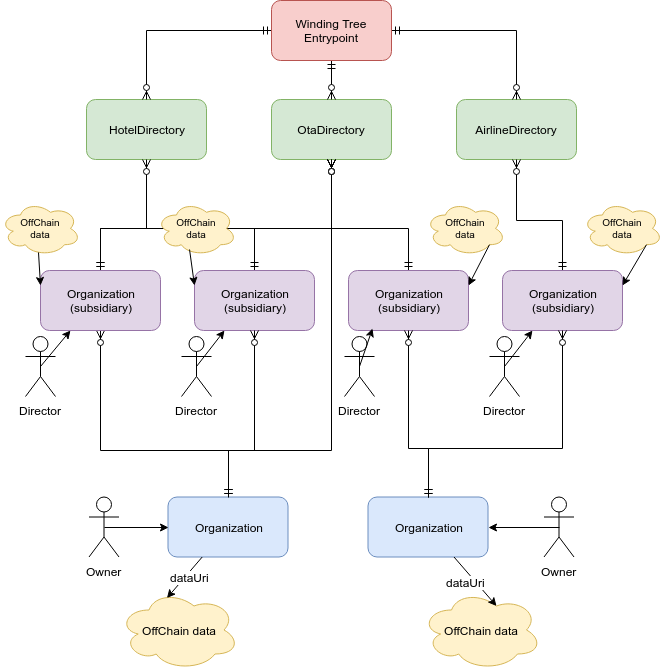

The diagram above was exported from draw.io. Its source (the exported page's mxGraphModel, read from the mxfile embedded in the PNG):
<mxGraphModel dx="1422" dy="845" grid="1" gridSize="10" guides="1" tooltips="1" connect="1" arrows="1" fold="1" page="1" pageScale="1" pageWidth="1169" pageHeight="827" math="0" shadow="0">
  <root>
    <mxCell id="0" />
    <mxCell id="1" parent="0" />
    <mxCell id="KAqgZ9I-gmBLUAzDhEqW-14" style="edgeStyle=orthogonalEdgeStyle;rounded=0;orthogonalLoop=1;jettySize=auto;html=1;exitX=0.5;exitY=0;exitDx=0;exitDy=0;entryX=0.5;entryY=1;entryDx=0;entryDy=0;startArrow=ERmandOne;startFill=0;endArrow=ERzeroToMany;endFill=1;" edge="1" parent="1" source="9ZOD8LiryeVZcGwydzvf-1" target="KAqgZ9I-gmBLUAzDhEqW-1">
      <mxGeometry relative="1" as="geometry">
        <Array as="points">
          <mxPoint x="347" y="490" />
          <mxPoint x="219" y="490" />
        </Array>
      </mxGeometry>
    </mxCell>
    <mxCell id="KAqgZ9I-gmBLUAzDhEqW-24" style="edgeStyle=orthogonalEdgeStyle;rounded=0;orthogonalLoop=1;jettySize=auto;html=1;exitX=0.5;exitY=0;exitDx=0;exitDy=0;entryX=0.5;entryY=1;entryDx=0;entryDy=0;startArrow=ERmandOne;startFill=0;endArrow=ERzeroToMany;endFill=1;" edge="1" parent="1" source="9ZOD8LiryeVZcGwydzvf-1" target="9ZOD8LiryeVZcGwydzvf-6">
      <mxGeometry relative="1" as="geometry">
        <Array as="points">
          <mxPoint x="347" y="490" />
          <mxPoint x="450" y="490" />
        </Array>
      </mxGeometry>
    </mxCell>
    <mxCell id="9ZOD8LiryeVZcGwydzvf-1" value="Organization" style="rounded=1;whiteSpace=wrap;html=1;fillColor=#dae8fc;strokeColor=#6c8ebf;" parent="1" vertex="1">
      <mxGeometry x="286.5" y="536.5" width="120" height="60" as="geometry" />
    </mxCell>
    <mxCell id="9ZOD8LiryeVZcGwydzvf-2" value="OffChain data" style="ellipse;shape=cloud;whiteSpace=wrap;html=1;fillColor=#fff2cc;strokeColor=#d6b656;" parent="1" vertex="1">
      <mxGeometry x="237.5" y="629.5" width="120" height="80" as="geometry" />
    </mxCell>
    <mxCell id="9ZOD8LiryeVZcGwydzvf-3" value="" style="endArrow=classic;html=1;entryX=0.4;entryY=0.1;entryDx=0;entryDy=0;entryPerimeter=0;" parent="1" source="9ZOD8LiryeVZcGwydzvf-1" target="9ZOD8LiryeVZcGwydzvf-2" edge="1">
      <mxGeometry width="50" height="50" relative="1" as="geometry">
        <mxPoint x="286.5" y="616.5" as="sourcePoint" />
        <mxPoint x="336.5" y="566.5" as="targetPoint" />
      </mxGeometry>
    </mxCell>
    <mxCell id="9ZOD8LiryeVZcGwydzvf-4" value="dataUri&lt;br&gt;" style="text;html=1;resizable=0;points=[];align=center;verticalAlign=middle;labelBackgroundColor=#ffffff;" parent="9ZOD8LiryeVZcGwydzvf-3" vertex="1" connectable="0">
      <mxGeometry x="-0.3818" y="-2" relative="1" as="geometry">
        <mxPoint x="-0.5" y="8.5" as="offset" />
      </mxGeometry>
    </mxCell>
    <mxCell id="9ZOD8LiryeVZcGwydzvf-5" value="HotelDirectory" style="rounded=1;whiteSpace=wrap;html=1;fillColor=#d5e8d4;strokeColor=#82b366;" parent="1" vertex="1">
      <mxGeometry x="205" y="139" width="120" height="60" as="geometry" />
    </mxCell>
    <mxCell id="9ZOD8LiryeVZcGwydzvf-6" value="OtaDirectory" style="rounded=1;whiteSpace=wrap;html=1;fillColor=#d5e8d4;strokeColor=#82b366;" parent="1" vertex="1">
      <mxGeometry x="390" y="139" width="120" height="60" as="geometry" />
    </mxCell>
    <mxCell id="9ZOD8LiryeVZcGwydzvf-7" value="&lt;span style=&quot;white-space: normal&quot;&gt;AirlineDirectory&lt;/span&gt;" style="rounded=1;whiteSpace=wrap;html=1;fillColor=#d5e8d4;strokeColor=#82b366;" parent="1" vertex="1">
      <mxGeometry x="575" y="139" width="120" height="60" as="geometry" />
    </mxCell>
    <mxCell id="9ZOD8LiryeVZcGwydzvf-8" value="Organization" style="rounded=1;whiteSpace=wrap;html=1;fillColor=#dae8fc;strokeColor=#6c8ebf;" parent="1" vertex="1">
      <mxGeometry x="486.5" y="536.5" width="120" height="60" as="geometry" />
    </mxCell>
    <mxCell id="9ZOD8LiryeVZcGwydzvf-9" value="OffChain data" style="ellipse;shape=cloud;whiteSpace=wrap;html=1;fillColor=#fff2cc;strokeColor=#d6b656;" parent="1" vertex="1">
      <mxGeometry x="540" y="629.5" width="120" height="80" as="geometry" />
    </mxCell>
    <mxCell id="9ZOD8LiryeVZcGwydzvf-10" value="" style="endArrow=classic;html=1;entryX=0.625;entryY=0.2;entryDx=0;entryDy=0;entryPerimeter=0;" parent="1" source="9ZOD8LiryeVZcGwydzvf-8" target="9ZOD8LiryeVZcGwydzvf-9" edge="1">
      <mxGeometry width="50" height="50" relative="1" as="geometry">
        <mxPoint x="486.5" y="616.5" as="sourcePoint" />
        <mxPoint x="536.5" y="566.5" as="targetPoint" />
      </mxGeometry>
    </mxCell>
    <mxCell id="9ZOD8LiryeVZcGwydzvf-11" value="dataUri&lt;br&gt;" style="text;html=1;resizable=0;points=[];align=center;verticalAlign=middle;labelBackgroundColor=#ffffff;" parent="9ZOD8LiryeVZcGwydzvf-10" vertex="1" connectable="0">
      <mxGeometry x="-0.3818" y="-2" relative="1" as="geometry">
        <mxPoint x="-0.5" y="8.5" as="offset" />
      </mxGeometry>
    </mxCell>
    <mxCell id="9ZOD8LiryeVZcGwydzvf-18" style="edgeStyle=orthogonalEdgeStyle;rounded=0;orthogonalLoop=1;jettySize=auto;html=1;exitX=0.5;exitY=0.5;exitDx=0;exitDy=0;exitPerimeter=0;entryX=0;entryY=0.5;entryDx=0;entryDy=0;" parent="1" source="9ZOD8LiryeVZcGwydzvf-15" target="9ZOD8LiryeVZcGwydzvf-1" edge="1">
      <mxGeometry relative="1" as="geometry" />
    </mxCell>
    <mxCell id="9ZOD8LiryeVZcGwydzvf-15" value="Owner&lt;br&gt;" style="shape=umlActor;verticalLabelPosition=bottom;labelBackgroundColor=#ffffff;verticalAlign=top;html=1;outlineConnect=0;" parent="1" vertex="1">
      <mxGeometry x="207.5" y="536.5" width="30" height="60" as="geometry" />
    </mxCell>
    <mxCell id="9ZOD8LiryeVZcGwydzvf-20" style="edgeStyle=orthogonalEdgeStyle;rounded=0;orthogonalLoop=1;jettySize=auto;html=1;entryX=1;entryY=0.5;entryDx=0;entryDy=0;exitX=0.5;exitY=0.5;exitDx=0;exitDy=0;exitPerimeter=0;" parent="1" source="9ZOD8LiryeVZcGwydzvf-19" target="9ZOD8LiryeVZcGwydzvf-8" edge="1">
      <mxGeometry relative="1" as="geometry" />
    </mxCell>
    <mxCell id="9ZOD8LiryeVZcGwydzvf-19" value="Owner&lt;br&gt;" style="shape=umlActor;verticalLabelPosition=bottom;labelBackgroundColor=#ffffff;verticalAlign=top;html=1;outlineConnect=0;" parent="1" vertex="1">
      <mxGeometry x="662.5" y="536.5" width="30" height="60" as="geometry" />
    </mxCell>
    <mxCell id="thBBZJr0_s0SLix4c98V-2" style="edgeStyle=orthogonalEdgeStyle;rounded=0;orthogonalLoop=1;jettySize=auto;html=1;startArrow=ERmandOne;startFill=0;endArrow=ERzeroToMany;endFill=1;" parent="1" source="thBBZJr0_s0SLix4c98V-1" target="9ZOD8LiryeVZcGwydzvf-6" edge="1">
      <mxGeometry relative="1" as="geometry" />
    </mxCell>
    <mxCell id="thBBZJr0_s0SLix4c98V-3" style="edgeStyle=orthogonalEdgeStyle;rounded=0;orthogonalLoop=1;jettySize=auto;html=1;startArrow=ERmandOne;startFill=0;endArrow=ERzeroToMany;endFill=1;" parent="1" source="thBBZJr0_s0SLix4c98V-1" target="9ZOD8LiryeVZcGwydzvf-7" edge="1">
      <mxGeometry relative="1" as="geometry" />
    </mxCell>
    <mxCell id="thBBZJr0_s0SLix4c98V-4" style="edgeStyle=orthogonalEdgeStyle;rounded=0;orthogonalLoop=1;jettySize=auto;html=1;endArrow=ERzeroToMany;endFill=1;startArrow=ERmandOne;startFill=0;" parent="1" source="thBBZJr0_s0SLix4c98V-1" target="9ZOD8LiryeVZcGwydzvf-5" edge="1">
      <mxGeometry relative="1" as="geometry" />
    </mxCell>
    <mxCell id="thBBZJr0_s0SLix4c98V-1" value="Winding Tree Entrypoint" style="rounded=1;whiteSpace=wrap;html=1;fillColor=#f8cecc;strokeColor=#b85450;" parent="1" vertex="1">
      <mxGeometry x="390" y="40" width="120" height="60" as="geometry" />
    </mxCell>
    <mxCell id="KAqgZ9I-gmBLUAzDhEqW-19" style="edgeStyle=orthogonalEdgeStyle;rounded=0;orthogonalLoop=1;jettySize=auto;html=1;exitX=0.5;exitY=0;exitDx=0;exitDy=0;entryX=0.5;entryY=1;entryDx=0;entryDy=0;startArrow=ERmandOne;startFill=0;endArrow=ERzeroToMany;endFill=1;" edge="1" parent="1" source="KAqgZ9I-gmBLUAzDhEqW-1" target="9ZOD8LiryeVZcGwydzvf-5">
      <mxGeometry relative="1" as="geometry">
        <Array as="points">
          <mxPoint x="219" y="268" />
          <mxPoint x="265" y="268" />
        </Array>
      </mxGeometry>
    </mxCell>
    <mxCell id="KAqgZ9I-gmBLUAzDhEqW-23" style="edgeStyle=orthogonalEdgeStyle;rounded=0;orthogonalLoop=1;jettySize=auto;html=1;exitX=0.5;exitY=0;exitDx=0;exitDy=0;entryX=0.5;entryY=1;entryDx=0;entryDy=0;startArrow=ERmandOne;startFill=0;endArrow=ERzeroToMany;endFill=1;" edge="1" parent="1" source="KAqgZ9I-gmBLUAzDhEqW-1" target="9ZOD8LiryeVZcGwydzvf-6">
      <mxGeometry relative="1" as="geometry">
        <Array as="points">
          <mxPoint x="219" y="268" />
          <mxPoint x="450" y="268" />
        </Array>
      </mxGeometry>
    </mxCell>
    <mxCell id="KAqgZ9I-gmBLUAzDhEqW-1" value="Organization&lt;br&gt;(subsidiary)" style="rounded=1;whiteSpace=wrap;html=1;fillColor=#e1d5e7;strokeColor=#9673a6;" vertex="1" parent="1">
      <mxGeometry x="159" y="310" width="120" height="60" as="geometry" />
    </mxCell>
    <mxCell id="KAqgZ9I-gmBLUAzDhEqW-20" style="edgeStyle=orthogonalEdgeStyle;rounded=0;orthogonalLoop=1;jettySize=auto;html=1;exitX=0.5;exitY=0;exitDx=0;exitDy=0;entryX=0.5;entryY=1;entryDx=0;entryDy=0;startArrow=ERmandOne;startFill=0;endArrow=ERzeroToMany;endFill=1;" edge="1" parent="1" source="KAqgZ9I-gmBLUAzDhEqW-2" target="9ZOD8LiryeVZcGwydzvf-6">
      <mxGeometry relative="1" as="geometry">
        <Array as="points">
          <mxPoint x="373" y="268" />
          <mxPoint x="450" y="268" />
        </Array>
      </mxGeometry>
    </mxCell>
    <mxCell id="KAqgZ9I-gmBLUAzDhEqW-2" value="Organization&lt;br&gt;(subsidiary)" style="rounded=1;whiteSpace=wrap;html=1;fillColor=#e1d5e7;strokeColor=#9673a6;" vertex="1" parent="1">
      <mxGeometry x="313" y="310" width="120" height="60" as="geometry" />
    </mxCell>
    <mxCell id="KAqgZ9I-gmBLUAzDhEqW-21" style="edgeStyle=orthogonalEdgeStyle;rounded=0;orthogonalLoop=1;jettySize=auto;html=1;exitX=0.5;exitY=0;exitDx=0;exitDy=0;entryX=0.5;entryY=1;entryDx=0;entryDy=0;startArrow=ERmandOne;startFill=0;endArrow=ERzeroToMany;endFill=1;" edge="1" parent="1" source="KAqgZ9I-gmBLUAzDhEqW-3" target="9ZOD8LiryeVZcGwydzvf-6">
      <mxGeometry relative="1" as="geometry">
        <Array as="points">
          <mxPoint x="527" y="268" />
          <mxPoint x="450" y="268" />
        </Array>
      </mxGeometry>
    </mxCell>
    <mxCell id="KAqgZ9I-gmBLUAzDhEqW-3" value="Organization&lt;br&gt;(subsidiary)" style="rounded=1;whiteSpace=wrap;html=1;fillColor=#e1d5e7;strokeColor=#9673a6;" vertex="1" parent="1">
      <mxGeometry x="467" y="310" width="120" height="60" as="geometry" />
    </mxCell>
    <mxCell id="KAqgZ9I-gmBLUAzDhEqW-22" style="edgeStyle=orthogonalEdgeStyle;rounded=0;orthogonalLoop=1;jettySize=auto;html=1;exitX=0.5;exitY=0;exitDx=0;exitDy=0;entryX=0.5;entryY=1;entryDx=0;entryDy=0;startArrow=ERmandOne;startFill=0;endArrow=ERzeroToMany;endFill=1;" edge="1" parent="1" source="KAqgZ9I-gmBLUAzDhEqW-4" target="9ZOD8LiryeVZcGwydzvf-7">
      <mxGeometry relative="1" as="geometry">
        <Array as="points">
          <mxPoint x="681" y="260" />
          <mxPoint x="635" y="260" />
        </Array>
      </mxGeometry>
    </mxCell>
    <mxCell id="KAqgZ9I-gmBLUAzDhEqW-4" value="Organization&lt;br&gt;(subsidiary)" style="rounded=1;whiteSpace=wrap;html=1;fillColor=#e1d5e7;strokeColor=#9673a6;" vertex="1" parent="1">
      <mxGeometry x="621" y="310" width="120" height="60" as="geometry" />
    </mxCell>
    <mxCell id="KAqgZ9I-gmBLUAzDhEqW-5" value="Director" style="shape=umlActor;verticalLabelPosition=bottom;labelBackgroundColor=#ffffff;verticalAlign=top;html=1;outlineConnect=0;" vertex="1" parent="1">
      <mxGeometry x="144" y="376" width="30" height="60" as="geometry" />
    </mxCell>
    <mxCell id="KAqgZ9I-gmBLUAzDhEqW-6" value="Director" style="shape=umlActor;verticalLabelPosition=bottom;labelBackgroundColor=#ffffff;verticalAlign=top;html=1;outlineConnect=0;" vertex="1" parent="1">
      <mxGeometry x="300" y="376" width="30" height="60" as="geometry" />
    </mxCell>
    <mxCell id="KAqgZ9I-gmBLUAzDhEqW-7" value="Director" style="shape=umlActor;verticalLabelPosition=bottom;labelBackgroundColor=#ffffff;verticalAlign=top;html=1;outlineConnect=0;" vertex="1" parent="1">
      <mxGeometry x="463" y="376" width="30" height="60" as="geometry" />
    </mxCell>
    <mxCell id="KAqgZ9I-gmBLUAzDhEqW-8" value="Director" style="shape=umlActor;verticalLabelPosition=bottom;labelBackgroundColor=#ffffff;verticalAlign=top;html=1;outlineConnect=0;" vertex="1" parent="1">
      <mxGeometry x="608" y="376" width="30" height="60" as="geometry" />
    </mxCell>
    <mxCell id="KAqgZ9I-gmBLUAzDhEqW-9" value="" style="endArrow=classic;html=1;exitX=0.5;exitY=0.5;exitDx=0;exitDy=0;exitPerimeter=0;entryX=0.25;entryY=1;entryDx=0;entryDy=0;" edge="1" parent="1" source="KAqgZ9I-gmBLUAzDhEqW-5" target="KAqgZ9I-gmBLUAzDhEqW-1">
      <mxGeometry width="50" height="50" relative="1" as="geometry">
        <mxPoint x="125" y="548" as="sourcePoint" />
        <mxPoint x="175" y="498" as="targetPoint" />
      </mxGeometry>
    </mxCell>
    <mxCell id="KAqgZ9I-gmBLUAzDhEqW-11" value="" style="endArrow=classic;html=1;exitX=0.5;exitY=0.5;exitDx=0;exitDy=0;exitPerimeter=0;entryX=0.25;entryY=1;entryDx=0;entryDy=0;" edge="1" parent="1" source="KAqgZ9I-gmBLUAzDhEqW-6" target="KAqgZ9I-gmBLUAzDhEqW-2">
      <mxGeometry width="50" height="50" relative="1" as="geometry">
        <mxPoint x="335" y="428" as="sourcePoint" />
        <mxPoint x="385" y="378" as="targetPoint" />
      </mxGeometry>
    </mxCell>
    <mxCell id="KAqgZ9I-gmBLUAzDhEqW-12" value="" style="endArrow=classic;html=1;exitX=0.5;exitY=0.5;exitDx=0;exitDy=0;exitPerimeter=0;entryX=0.2;entryY=0.967;entryDx=0;entryDy=0;entryPerimeter=0;" edge="1" parent="1" source="KAqgZ9I-gmBLUAzDhEqW-7" target="KAqgZ9I-gmBLUAzDhEqW-3">
      <mxGeometry width="50" height="50" relative="1" as="geometry">
        <mxPoint x="505" y="428" as="sourcePoint" />
        <mxPoint x="555" y="378" as="targetPoint" />
      </mxGeometry>
    </mxCell>
    <mxCell id="KAqgZ9I-gmBLUAzDhEqW-15" value="" style="endArrow=classic;html=1;exitX=0.5;exitY=0.5;exitDx=0;exitDy=0;exitPerimeter=0;entryX=0.25;entryY=1;entryDx=0;entryDy=0;" edge="1" parent="1" source="KAqgZ9I-gmBLUAzDhEqW-8" target="KAqgZ9I-gmBLUAzDhEqW-4">
      <mxGeometry width="50" height="50" relative="1" as="geometry">
        <mxPoint x="655" y="438" as="sourcePoint" />
        <mxPoint x="705" y="388" as="targetPoint" />
      </mxGeometry>
    </mxCell>
    <mxCell id="KAqgZ9I-gmBLUAzDhEqW-16" style="edgeStyle=orthogonalEdgeStyle;rounded=0;orthogonalLoop=1;jettySize=auto;html=1;entryX=0.5;entryY=1;entryDx=0;entryDy=0;startArrow=ERmandOne;startFill=0;endArrow=ERzeroToMany;endFill=1;exitX=0.5;exitY=0;exitDx=0;exitDy=0;" edge="1" parent="1" source="9ZOD8LiryeVZcGwydzvf-1" target="KAqgZ9I-gmBLUAzDhEqW-2">
      <mxGeometry relative="1" as="geometry">
        <mxPoint x="425" y="508" as="sourcePoint" />
        <mxPoint x="229" y="380" as="targetPoint" />
        <Array as="points">
          <mxPoint x="347" y="490" />
          <mxPoint x="373" y="490" />
        </Array>
      </mxGeometry>
    </mxCell>
    <mxCell id="KAqgZ9I-gmBLUAzDhEqW-17" style="edgeStyle=orthogonalEdgeStyle;rounded=0;orthogonalLoop=1;jettySize=auto;html=1;exitX=0.5;exitY=0;exitDx=0;exitDy=0;entryX=0.5;entryY=1;entryDx=0;entryDy=0;startArrow=ERmandOne;startFill=0;endArrow=ERzeroToMany;endFill=1;" edge="1" parent="1" source="9ZOD8LiryeVZcGwydzvf-8" target="KAqgZ9I-gmBLUAzDhEqW-3">
      <mxGeometry relative="1" as="geometry">
        <mxPoint x="367" y="557" as="sourcePoint" />
        <mxPoint x="239" y="390" as="targetPoint" />
        <Array as="points">
          <mxPoint x="547" y="488" />
          <mxPoint x="527" y="488" />
        </Array>
      </mxGeometry>
    </mxCell>
    <mxCell id="KAqgZ9I-gmBLUAzDhEqW-18" style="edgeStyle=orthogonalEdgeStyle;rounded=0;orthogonalLoop=1;jettySize=auto;html=1;exitX=0.5;exitY=0;exitDx=0;exitDy=0;entryX=0.5;entryY=1;entryDx=0;entryDy=0;startArrow=ERmandOne;startFill=0;endArrow=ERzeroToMany;endFill=1;" edge="1" parent="1" source="9ZOD8LiryeVZcGwydzvf-8" target="KAqgZ9I-gmBLUAzDhEqW-4">
      <mxGeometry relative="1" as="geometry">
        <mxPoint x="377" y="567" as="sourcePoint" />
        <mxPoint x="249" y="400" as="targetPoint" />
        <Array as="points">
          <mxPoint x="547" y="488" />
          <mxPoint x="681" y="488" />
        </Array>
      </mxGeometry>
    </mxCell>
    <mxCell id="KAqgZ9I-gmBLUAzDhEqW-25" value="OffChain&lt;br&gt;data" style="ellipse;shape=cloud;whiteSpace=wrap;html=1;fillColor=#fff2cc;strokeColor=#d6b656;fontSize=10;" vertex="1" parent="1">
      <mxGeometry x="119" y="241" width="80" height="54" as="geometry" />
    </mxCell>
    <mxCell id="KAqgZ9I-gmBLUAzDhEqW-26" value="OffChain&lt;br&gt;data" style="ellipse;shape=cloud;whiteSpace=wrap;html=1;fillColor=#fff2cc;strokeColor=#d6b656;fontSize=10;" vertex="1" parent="1">
      <mxGeometry x="275" y="241" width="80" height="54" as="geometry" />
    </mxCell>
    <mxCell id="KAqgZ9I-gmBLUAzDhEqW-27" value="OffChain&lt;br&gt;data" style="ellipse;shape=cloud;whiteSpace=wrap;html=1;fillColor=#fff2cc;strokeColor=#d6b656;fontSize=10;" vertex="1" parent="1">
      <mxGeometry x="544" y="241" width="80" height="54" as="geometry" />
    </mxCell>
    <mxCell id="KAqgZ9I-gmBLUAzDhEqW-28" value="OffChain&lt;br&gt;data" style="ellipse;shape=cloud;whiteSpace=wrap;html=1;fillColor=#fff2cc;strokeColor=#d6b656;fontSize=10;" vertex="1" parent="1">
      <mxGeometry x="701" y="241" width="80" height="54" as="geometry" />
    </mxCell>
    <mxCell id="KAqgZ9I-gmBLUAzDhEqW-29" value="" style="endArrow=classic;html=1;fontSize=10;exitX=0.475;exitY=0.944;exitDx=0;exitDy=0;exitPerimeter=0;entryX=0;entryY=0.25;entryDx=0;entryDy=0;" edge="1" parent="1" source="KAqgZ9I-gmBLUAzDhEqW-25" target="KAqgZ9I-gmBLUAzDhEqW-1">
      <mxGeometry width="50" height="50" relative="1" as="geometry">
        <mxPoint x="120" y="780" as="sourcePoint" />
        <mxPoint x="170" y="730" as="targetPoint" />
      </mxGeometry>
    </mxCell>
    <mxCell id="KAqgZ9I-gmBLUAzDhEqW-30" value="" style="endArrow=classic;html=1;fontSize=10;exitX=0.413;exitY=0.889;exitDx=0;exitDy=0;exitPerimeter=0;entryX=0;entryY=0.25;entryDx=0;entryDy=0;" edge="1" parent="1" source="KAqgZ9I-gmBLUAzDhEqW-26" target="KAqgZ9I-gmBLUAzDhEqW-2">
      <mxGeometry width="50" height="50" relative="1" as="geometry">
        <mxPoint x="120" y="780" as="sourcePoint" />
        <mxPoint x="170" y="730" as="targetPoint" />
      </mxGeometry>
    </mxCell>
    <mxCell id="KAqgZ9I-gmBLUAzDhEqW-31" value="" style="endArrow=classic;html=1;fontSize=10;exitX=0.8;exitY=0.8;exitDx=0;exitDy=0;exitPerimeter=0;entryX=1;entryY=0.25;entryDx=0;entryDy=0;" edge="1" parent="1" source="KAqgZ9I-gmBLUAzDhEqW-27" target="KAqgZ9I-gmBLUAzDhEqW-3">
      <mxGeometry width="50" height="50" relative="1" as="geometry">
        <mxPoint x="120" y="780" as="sourcePoint" />
        <mxPoint x="170" y="730" as="targetPoint" />
      </mxGeometry>
    </mxCell>
    <mxCell id="KAqgZ9I-gmBLUAzDhEqW-32" value="" style="endArrow=classic;html=1;fontSize=10;exitX=0.8;exitY=0.8;exitDx=0;exitDy=0;exitPerimeter=0;entryX=1;entryY=0.25;entryDx=0;entryDy=0;" edge="1" parent="1" source="KAqgZ9I-gmBLUAzDhEqW-28" target="KAqgZ9I-gmBLUAzDhEqW-4">
      <mxGeometry width="50" height="50" relative="1" as="geometry">
        <mxPoint x="120" y="780" as="sourcePoint" />
        <mxPoint x="170" y="730" as="targetPoint" />
      </mxGeometry>
    </mxCell>
  </root>
</mxGraphModel>